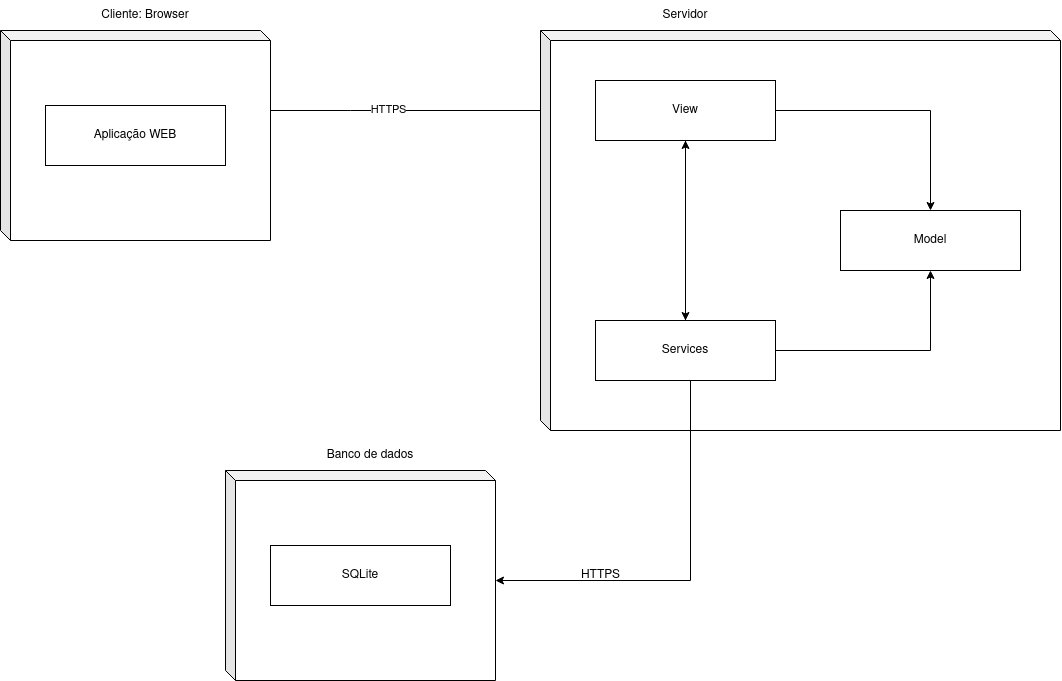

The diagram above was exported from draw.io. Its source (the exported page's mxGraphModel, read from the mxfile embedded in the PNG):
<mxGraphModel dx="2246" dy="953" grid="1" gridSize="10" guides="1" tooltips="1" connect="1" arrows="1" fold="1" page="1" pageScale="1" pageWidth="850" pageHeight="1100" math="0" shadow="0">
  <root>
    <mxCell id="0" />
    <mxCell id="1" parent="0" />
    <mxCell id="U4y-PAw1vGgJinDhLiic-22" style="edgeStyle=orthogonalEdgeStyle;rounded=0;orthogonalLoop=1;jettySize=auto;html=1;" edge="1" parent="1" source="U4y-PAw1vGgJinDhLiic-1" target="U4y-PAw1vGgJinDhLiic-9">
      <mxGeometry relative="1" as="geometry">
        <Array as="points">
          <mxPoint x="410" y="270" />
          <mxPoint x="410" y="270" />
        </Array>
      </mxGeometry>
    </mxCell>
    <mxCell id="U4y-PAw1vGgJinDhLiic-23" value="HTTPS" style="edgeLabel;html=1;align=center;verticalAlign=middle;resizable=0;points=[];" vertex="1" connectable="0" parent="U4y-PAw1vGgJinDhLiic-22">
      <mxGeometry x="-0.2773" y="2" relative="1" as="geometry">
        <mxPoint as="offset" />
      </mxGeometry>
    </mxCell>
    <mxCell id="U4y-PAw1vGgJinDhLiic-1" value="" style="shape=cube;whiteSpace=wrap;html=1;boundedLbl=1;backgroundOutline=1;darkOpacity=0.05;darkOpacity2=0.1;size=10;" vertex="1" parent="1">
      <mxGeometry x="60" y="190" width="270" height="210" as="geometry" />
    </mxCell>
    <mxCell id="U4y-PAw1vGgJinDhLiic-2" value="Cliente: Browser" style="text;html=1;strokeColor=none;fillColor=none;align=center;verticalAlign=middle;whiteSpace=wrap;rounded=0;" vertex="1" parent="1">
      <mxGeometry x="130" y="160" width="150" height="30" as="geometry" />
    </mxCell>
    <mxCell id="U4y-PAw1vGgJinDhLiic-3" value="Aplicação WEB" style="rounded=0;whiteSpace=wrap;html=1;" vertex="1" parent="1">
      <mxGeometry x="105" y="265" width="180" height="60" as="geometry" />
    </mxCell>
    <mxCell id="U4y-PAw1vGgJinDhLiic-4" value="" style="shape=cube;whiteSpace=wrap;html=1;boundedLbl=1;backgroundOutline=1;darkOpacity=0.05;darkOpacity2=0.1;size=10;" vertex="1" parent="1">
      <mxGeometry x="600" y="190" width="520" height="400" as="geometry" />
    </mxCell>
    <mxCell id="U4y-PAw1vGgJinDhLiic-5" value="Servidor " style="text;html=1;strokeColor=none;fillColor=none;align=center;verticalAlign=middle;whiteSpace=wrap;rounded=0;" vertex="1" parent="1">
      <mxGeometry x="670" y="160" width="150" height="30" as="geometry" />
    </mxCell>
    <mxCell id="U4y-PAw1vGgJinDhLiic-13" style="edgeStyle=orthogonalEdgeStyle;rounded=0;orthogonalLoop=1;jettySize=auto;html=1;" edge="1" parent="1" source="U4y-PAw1vGgJinDhLiic-9" target="U4y-PAw1vGgJinDhLiic-12">
      <mxGeometry relative="1" as="geometry" />
    </mxCell>
    <mxCell id="U4y-PAw1vGgJinDhLiic-16" style="edgeStyle=orthogonalEdgeStyle;rounded=0;orthogonalLoop=1;jettySize=auto;html=1;entryX=0.5;entryY=0;entryDx=0;entryDy=0;" edge="1" parent="1" source="U4y-PAw1vGgJinDhLiic-9" target="U4y-PAw1vGgJinDhLiic-11">
      <mxGeometry relative="1" as="geometry" />
    </mxCell>
    <mxCell id="U4y-PAw1vGgJinDhLiic-9" value="View" style="rounded=0;whiteSpace=wrap;html=1;" vertex="1" parent="1">
      <mxGeometry x="655" y="240" width="180" height="60" as="geometry" />
    </mxCell>
    <mxCell id="U4y-PAw1vGgJinDhLiic-14" style="edgeStyle=orthogonalEdgeStyle;rounded=0;orthogonalLoop=1;jettySize=auto;html=1;" edge="1" parent="1" source="U4y-PAw1vGgJinDhLiic-11" target="U4y-PAw1vGgJinDhLiic-12">
      <mxGeometry relative="1" as="geometry" />
    </mxCell>
    <mxCell id="U4y-PAw1vGgJinDhLiic-15" style="edgeStyle=orthogonalEdgeStyle;rounded=0;orthogonalLoop=1;jettySize=auto;html=1;" edge="1" parent="1" source="U4y-PAw1vGgJinDhLiic-11" target="U4y-PAw1vGgJinDhLiic-9">
      <mxGeometry relative="1" as="geometry" />
    </mxCell>
    <mxCell id="U4y-PAw1vGgJinDhLiic-21" style="edgeStyle=orthogonalEdgeStyle;rounded=0;orthogonalLoop=1;jettySize=auto;html=1;entryX=0;entryY=0;entryDx=270;entryDy=110;entryPerimeter=0;" edge="1" parent="1" source="U4y-PAw1vGgJinDhLiic-11" target="U4y-PAw1vGgJinDhLiic-17">
      <mxGeometry relative="1" as="geometry">
        <Array as="points">
          <mxPoint x="750" y="740" />
        </Array>
      </mxGeometry>
    </mxCell>
    <mxCell id="U4y-PAw1vGgJinDhLiic-11" value="Services" style="rounded=0;whiteSpace=wrap;html=1;" vertex="1" parent="1">
      <mxGeometry x="655" y="480" width="180" height="60" as="geometry" />
    </mxCell>
    <mxCell id="U4y-PAw1vGgJinDhLiic-12" value="Model" style="rounded=0;whiteSpace=wrap;html=1;" vertex="1" parent="1">
      <mxGeometry x="900" y="370" width="180" height="60" as="geometry" />
    </mxCell>
    <mxCell id="U4y-PAw1vGgJinDhLiic-17" value="" style="shape=cube;whiteSpace=wrap;html=1;boundedLbl=1;backgroundOutline=1;darkOpacity=0.05;darkOpacity2=0.1;size=10;" vertex="1" parent="1">
      <mxGeometry x="285" y="630" width="270" height="210" as="geometry" />
    </mxCell>
    <mxCell id="U4y-PAw1vGgJinDhLiic-18" value="Banco de dados" style="text;html=1;strokeColor=none;fillColor=none;align=center;verticalAlign=middle;whiteSpace=wrap;rounded=0;" vertex="1" parent="1">
      <mxGeometry x="355" y="600" width="150" height="30" as="geometry" />
    </mxCell>
    <mxCell id="U4y-PAw1vGgJinDhLiic-19" value="SQLite" style="rounded=0;whiteSpace=wrap;html=1;" vertex="1" parent="1">
      <mxGeometry x="330" y="705" width="180" height="60" as="geometry" />
    </mxCell>
    <mxCell id="U4y-PAw1vGgJinDhLiic-24" value="HTTPS" style="text;html=1;align=center;verticalAlign=middle;resizable=0;points=[];autosize=1;strokeColor=none;fillColor=none;" vertex="1" parent="1">
      <mxGeometry x="630" y="720" width="60" height="30" as="geometry" />
    </mxCell>
  </root>
</mxGraphModel>